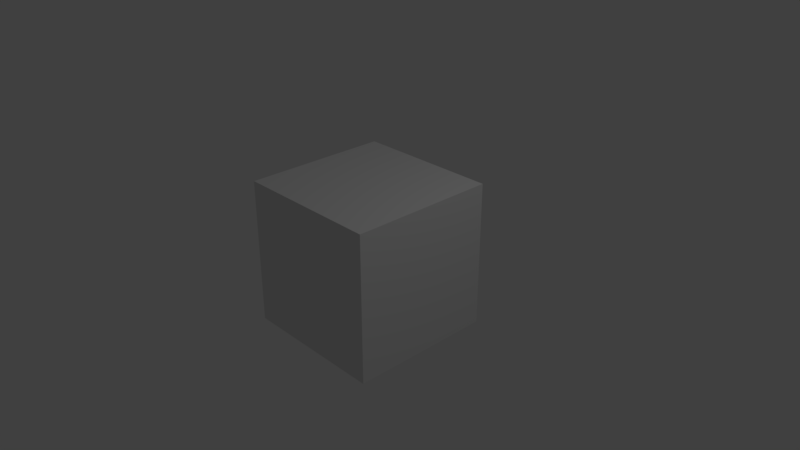 # Source: cube.blend  (saved by Blender 2.79.0; exported with 4.5.12 LTS)
import bpy
from mathutils import Matrix  # noqa: F401  (used for matrix-valued properties, if any)

bpy.ops.wm.read_factory_settings(use_empty=True)
scene = bpy.context.scene
scene.name = 'Scene'

# ---- collections
col_collection_1 = bpy.data.collections.new('Collection 1'); scene.collection.children.link(col_collection_1)

# ---- materials (node trees are filled in below, after node groups)
mat_ff = bpy.data.materials.new('ff')
mat_ff.alpha_threshold = 0.0
mat_ff.use_transparent_shadow = False
mat_ff.roughness = 0.5
mat_ff.line_color = (0.0, 0.0, 0.0, 1.0)

# ---- material node trees

# ---- world
world_world = bpy.data.worlds.new('World'); scene.world = world_world
world_world.color = (0.05088, 0.05088, 0.05088)
world_world.use_sun_shadow = False
world_world.sun_shadow_jitter_overblur = 0.0
world_world.cycles.sampling_method = 'MANUAL'

# ---- cameras
cam_camera = bpy.data.cameras.new('Camera')
cam_camera.clip_end = 100.0
cam_camera.lens = 35.0
cam_camera.sensor_width = 32.0
cam_camera.sensor_height = 18.0
cam_camera.ortho_scale = 7.314
cam_camera.dof.focus_distance = 0.0
cam_camera.dof.aperture_fstop = 128.0

# ---- lights
light_lamp = bpy.data.lights.new('Lamp', 'POINT')
light_lamp.transmission_factor = 0.0
light_lamp.cutoff_distance = 30.0
light_lamp.energy = 100.0
light_lamp.shadow_buffer_clip_start = 1.001
light_lamp.shadow_soft_size = 0.1
light_lamp.shadow_maximum_resolution = 0.006
light_lamp.use_absolute_resolution = True

# ---- meshes
me_cube = bpy.data.meshes.new('Cube')
me_cube.from_pydata([(1.0, 1.0, -1.0), (1.0, -1.0, -1.0), (-1.0, -1.0, -1.0), (-1.0, 1.0, -1.0), (1.0, 1.0, 1.0), (1.0, -1.0, 1.0), (-1.0, -1.0, 1.0), (-1.0, 1.0, 1.0)], [], [(0, 1, 2, 3), (4, 7, 6, 5), (0, 4, 5, 1), (1, 5, 6, 2), (2, 6, 7, 3), (4, 0, 3, 7)])
me_cube.materials.append(mat_ff)
me_cube.use_remesh_preserve_volume = False
me_cube.use_remesh_preserve_attributes = False
me_cube.use_mirror_vertex_groups = False
me_cube.update()

# ---- objects
ob_car = bpy.data.objects.new('car', me_cube)
ob_lamp = bpy.data.objects.new('Lamp', light_lamp)
ob_camera = bpy.data.objects.new('Camera', cam_camera)

# ---- transforms, parenting, visibility, modifiers, constraints
ob_car.location = (0.0, 0.0, 0.0)
ob_car.lock_rotations_4d = False
ob_car.empty_display_type = 'ARROWS'
ob_car.lineart.crease_threshold = 0.0
ob_lamp.location = (4.076, 1.005, 5.904)
ob_lamp.rotation_euler = (0.6503, 0.05522, 1.866)
ob_lamp.lock_rotations_4d = False
ob_lamp.empty_display_type = 'ARROWS'
ob_lamp.color = (0.0, 0.0, 0.0, 0.0)
ob_lamp.lineart.crease_threshold = 0.0
ob_camera.location = (7.481, -6.508, 5.344)
ob_camera.rotation_euler = (1.109, 0.0, 0.8149)
ob_camera.lock_rotations_4d = False
ob_camera.empty_display_type = 'ARROWS'
ob_camera.color = (0.0, 0.0, 0.0, 0.0)
ob_camera.display_type = 'WIRE'
ob_camera.lineart.crease_threshold = 0.0

# ---- collection membership
col_collection_1.objects.link(ob_car)
col_collection_1.objects.link(ob_lamp)
col_collection_1.objects.link(ob_camera)

# ---- scene / render settings (as saved in the file)
scene.camera = ob_camera
scene.frame_start = 1; scene.frame_end = 250; scene.frame_set(1)
scene.render.engine = 'BLENDER_EEVEE_NEXT'
scene.render.resolution_percentage = 50
scene.render.dither_intensity = 0.0
scene.cycles.use_denoising = False
scene.cycles.samples = 128
scene.cycles.sampling_pattern = 'TABULATED_SOBOL'
scene.cycles.use_adaptive_sampling = False
scene.cycles.use_light_tree = False
scene.cycles.blur_glossy = 0.0
scene.cycles.sample_clamp_indirect = 0.0
scene.view_settings.view_transform = 'Standard'
bpy.context.view_layer.update()
